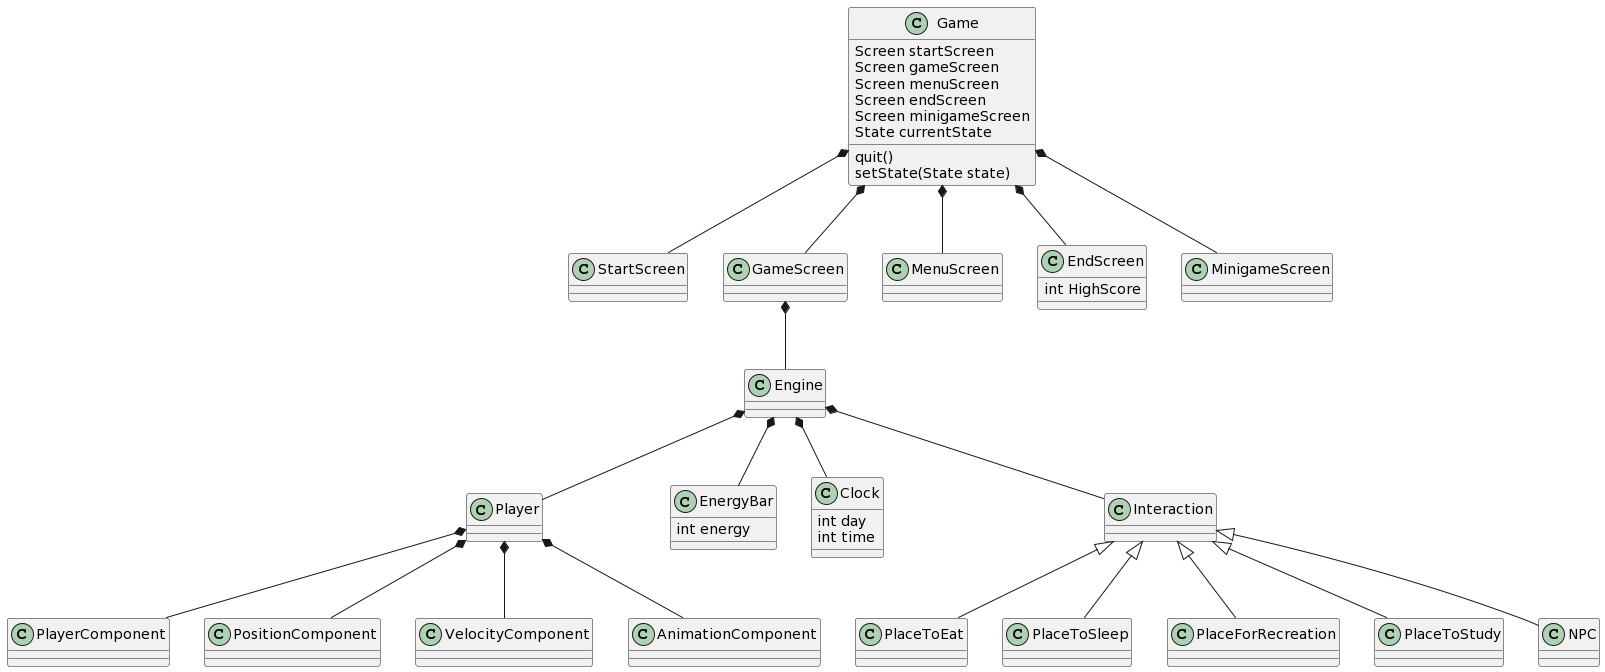

The diagram above was rendered by PlantUML. Its source (embedded in the PNG):
@startuml
class Player {
}

class PlayerComponent {
}

class PositionComponent {
}

class VelocityComponent {
}

class AnimationComponent{
}

Player *-- PlayerComponent
Player *-- PositionComponent
Player *-- VelocityComponent
Player *-- AnimationComponent

class Game {
   Screen startScreen
   Screen gameScreen
   Screen menuScreen
   Screen endScreen
   Screen minigameScreen
   State currentState
   quit()
   setState(State state)

}

class StartScreen {
}

class GameScreen {
}

class MenuScreen {
}

class EndScreen {
int HighScore
}

class MinigameScreen {
}

Game *-- StartScreen
Game *-- GameScreen
Game *-- MenuScreen
Game *-- EndScreen
Game *-- MinigameScreen

GameScreen *-- Engine
Engine *-- EnergyBar
Engine *-- Clock

class Interaction {
}

class PlaceToEat {
}

class PlaceToSleep {
}

class PlaceForRecreation {
}

class PlaceToStudy {
}

class NPC {
}

Engine *-- Interaction
Engine *-- Player
Interaction <|-- PlaceToEat
Interaction <|-- PlaceToSleep
Interaction <|-- PlaceToStudy
Interaction <|-- PlaceForRecreation
Interaction <|-- NPC

class EnergyBar{
int energy
}

class Clock{
int day
int time
}

class Engine{
}
@enduml